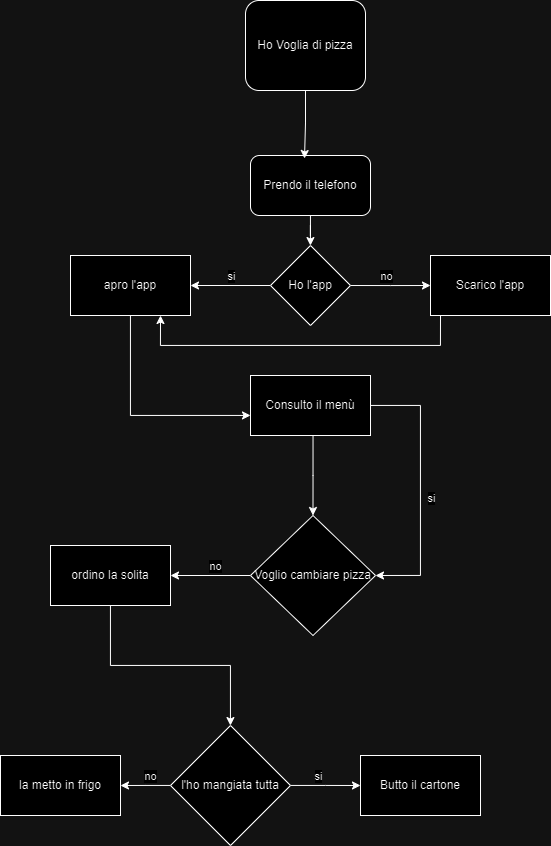

The diagram above was exported from draw.io. Its source (the exported page's mxGraphModel, read from the mxfile embedded in the PNG):
<mxGraphModel dx="1109" dy="874" grid="1" gridSize="10" guides="1" tooltips="1" connect="1" arrows="1" fold="1" page="1" pageScale="1" pageWidth="850" pageHeight="1100" math="0" shadow="0">
  <root>
    <mxCell id="0" />
    <mxCell id="1" parent="0" />
    <mxCell id="W199p5rKLozcljCEk_Jb-1" value="Ho Voglia di pizza" style="rounded=1;whiteSpace=wrap;html=1;" vertex="1" parent="1">
      <mxGeometry x="365" width="120" height="90" as="geometry" />
    </mxCell>
    <mxCell id="W199p5rKLozcljCEk_Jb-17" value="" style="edgeStyle=orthogonalEdgeStyle;rounded=0;orthogonalLoop=1;jettySize=auto;html=1;" edge="1" parent="1" source="W199p5rKLozcljCEk_Jb-15" target="W199p5rKLozcljCEk_Jb-16">
      <mxGeometry relative="1" as="geometry" />
    </mxCell>
    <mxCell id="W199p5rKLozcljCEk_Jb-15" value="Prendo il telefono" style="rounded=1;whiteSpace=wrap;html=1;" vertex="1" parent="1">
      <mxGeometry x="370" y="155" width="120" height="60" as="geometry" />
    </mxCell>
    <mxCell id="W199p5rKLozcljCEk_Jb-61" style="edgeStyle=orthogonalEdgeStyle;rounded=0;orthogonalLoop=1;jettySize=auto;html=1;exitX=0;exitY=0.5;exitDx=0;exitDy=0;entryX=1;entryY=0.5;entryDx=0;entryDy=0;" edge="1" parent="1" source="W199p5rKLozcljCEk_Jb-16" target="W199p5rKLozcljCEk_Jb-26">
      <mxGeometry relative="1" as="geometry" />
    </mxCell>
    <mxCell id="W199p5rKLozcljCEk_Jb-62" value="si" style="edgeLabel;html=1;align=center;verticalAlign=middle;resizable=0;points=[];" vertex="1" connectable="0" parent="W199p5rKLozcljCEk_Jb-61">
      <mxGeometry y="1" relative="1" as="geometry">
        <mxPoint y="-11" as="offset" />
      </mxGeometry>
    </mxCell>
    <mxCell id="W199p5rKLozcljCEk_Jb-63" style="edgeStyle=orthogonalEdgeStyle;rounded=0;orthogonalLoop=1;jettySize=auto;html=1;exitX=1;exitY=0.5;exitDx=0;exitDy=0;" edge="1" parent="1" source="W199p5rKLozcljCEk_Jb-16">
      <mxGeometry relative="1" as="geometry">
        <mxPoint x="550" y="285" as="targetPoint" />
      </mxGeometry>
    </mxCell>
    <mxCell id="W199p5rKLozcljCEk_Jb-64" value="no" style="edgeLabel;html=1;align=center;verticalAlign=middle;resizable=0;points=[];" vertex="1" connectable="0" parent="W199p5rKLozcljCEk_Jb-63">
      <mxGeometry x="-0.1305" y="-2" relative="1" as="geometry">
        <mxPoint y="-12" as="offset" />
      </mxGeometry>
    </mxCell>
    <mxCell id="W199p5rKLozcljCEk_Jb-16" value="Ho l'app" style="rhombus;whiteSpace=wrap;html=1;" vertex="1" parent="1">
      <mxGeometry x="390" y="245" width="80" height="80" as="geometry" />
    </mxCell>
    <mxCell id="W199p5rKLozcljCEk_Jb-27" style="edgeStyle=orthogonalEdgeStyle;rounded=0;orthogonalLoop=1;jettySize=auto;html=1;entryX=0.75;entryY=1;entryDx=0;entryDy=0;" edge="1" parent="1" target="W199p5rKLozcljCEk_Jb-26">
      <mxGeometry relative="1" as="geometry">
        <mxPoint x="560" y="315" as="sourcePoint" />
        <mxPoint x="290" y="335" as="targetPoint" />
        <Array as="points">
          <mxPoint x="560" y="345" />
          <mxPoint x="280" y="345" />
        </Array>
      </mxGeometry>
    </mxCell>
    <mxCell id="W199p5rKLozcljCEk_Jb-24" value="Scarico l'app" style="rounded=0;whiteSpace=wrap;html=1;" vertex="1" parent="1">
      <mxGeometry x="550" y="255" width="120" height="60" as="geometry" />
    </mxCell>
    <mxCell id="W199p5rKLozcljCEk_Jb-29" value="" style="edgeStyle=orthogonalEdgeStyle;rounded=0;orthogonalLoop=1;jettySize=auto;html=1;" edge="1" parent="1" source="W199p5rKLozcljCEk_Jb-26" target="W199p5rKLozcljCEk_Jb-28">
      <mxGeometry relative="1" as="geometry">
        <Array as="points">
          <mxPoint x="250" y="415" />
        </Array>
      </mxGeometry>
    </mxCell>
    <mxCell id="W199p5rKLozcljCEk_Jb-26" value="apro l'app" style="rounded=0;whiteSpace=wrap;html=1;" vertex="1" parent="1">
      <mxGeometry x="190" y="255" width="120" height="60" as="geometry" />
    </mxCell>
    <mxCell id="W199p5rKLozcljCEk_Jb-65" style="edgeStyle=orthogonalEdgeStyle;rounded=0;orthogonalLoop=1;jettySize=auto;html=1;entryX=1;entryY=0.5;entryDx=0;entryDy=0;" edge="1" parent="1" source="W199p5rKLozcljCEk_Jb-28" target="W199p5rKLozcljCEk_Jb-33">
      <mxGeometry relative="1" as="geometry">
        <Array as="points">
          <mxPoint x="540" y="405" />
          <mxPoint x="540" y="575" />
        </Array>
      </mxGeometry>
    </mxCell>
    <mxCell id="W199p5rKLozcljCEk_Jb-66" value="si" style="edgeLabel;html=1;align=center;verticalAlign=middle;resizable=0;points=[];" vertex="1" connectable="0" parent="W199p5rKLozcljCEk_Jb-65">
      <mxGeometry x="-0.1027" y="5" relative="1" as="geometry">
        <mxPoint x="5" y="24" as="offset" />
      </mxGeometry>
    </mxCell>
    <mxCell id="W199p5rKLozcljCEk_Jb-67" style="edgeStyle=orthogonalEdgeStyle;rounded=0;orthogonalLoop=1;jettySize=auto;html=1;entryX=0.5;entryY=0;entryDx=0;entryDy=0;" edge="1" parent="1" source="W199p5rKLozcljCEk_Jb-28" target="W199p5rKLozcljCEk_Jb-33">
      <mxGeometry relative="1" as="geometry">
        <Array as="points">
          <mxPoint x="433" y="475" />
        </Array>
      </mxGeometry>
    </mxCell>
    <mxCell id="W199p5rKLozcljCEk_Jb-28" value="Consulto il menù" style="whiteSpace=wrap;html=1;rounded=0;" vertex="1" parent="1">
      <mxGeometry x="370" y="375" width="120" height="60" as="geometry" />
    </mxCell>
    <mxCell id="W199p5rKLozcljCEk_Jb-38" style="edgeStyle=orthogonalEdgeStyle;rounded=0;orthogonalLoop=1;jettySize=auto;html=1;entryX=1;entryY=0.5;entryDx=0;entryDy=0;" edge="1" parent="1" source="W199p5rKLozcljCEk_Jb-33" target="W199p5rKLozcljCEk_Jb-41">
      <mxGeometry relative="1" as="geometry">
        <mxPoint x="340" y="695" as="targetPoint" />
      </mxGeometry>
    </mxCell>
    <mxCell id="W199p5rKLozcljCEk_Jb-39" value="no" style="edgeLabel;html=1;align=center;verticalAlign=middle;resizable=0;points=[];" vertex="1" connectable="0" parent="W199p5rKLozcljCEk_Jb-38">
      <mxGeometry x="-0.1111" y="-1" relative="1" as="geometry">
        <mxPoint y="-9" as="offset" />
      </mxGeometry>
    </mxCell>
    <mxCell id="W199p5rKLozcljCEk_Jb-33" value="Voglio cambiare pizza" style="rhombus;whiteSpace=wrap;html=1;" vertex="1" parent="1">
      <mxGeometry x="370" y="515" width="125" height="120" as="geometry" />
    </mxCell>
    <mxCell id="W199p5rKLozcljCEk_Jb-53" value="" style="edgeStyle=orthogonalEdgeStyle;rounded=0;orthogonalLoop=1;jettySize=auto;html=1;" edge="1" parent="1" source="W199p5rKLozcljCEk_Jb-41" target="W199p5rKLozcljCEk_Jb-52">
      <mxGeometry relative="1" as="geometry" />
    </mxCell>
    <mxCell id="W199p5rKLozcljCEk_Jb-41" value="ordino la solita" style="rounded=0;whiteSpace=wrap;html=1;" vertex="1" parent="1">
      <mxGeometry x="170" y="545" width="120" height="60" as="geometry" />
    </mxCell>
    <mxCell id="W199p5rKLozcljCEk_Jb-55" value="" style="edgeStyle=orthogonalEdgeStyle;rounded=0;orthogonalLoop=1;jettySize=auto;html=1;" edge="1" parent="1" source="W199p5rKLozcljCEk_Jb-52">
      <mxGeometry relative="1" as="geometry">
        <mxPoint x="480" y="785" as="targetPoint" />
      </mxGeometry>
    </mxCell>
    <mxCell id="W199p5rKLozcljCEk_Jb-60" value="si" style="edgeLabel;html=1;align=center;verticalAlign=middle;resizable=0;points=[];" vertex="1" connectable="0" parent="W199p5rKLozcljCEk_Jb-55">
      <mxGeometry x="-0.025" relative="1" as="geometry">
        <mxPoint x="-7" y="-10" as="offset" />
      </mxGeometry>
    </mxCell>
    <mxCell id="W199p5rKLozcljCEk_Jb-57" value="" style="edgeStyle=orthogonalEdgeStyle;rounded=0;orthogonalLoop=1;jettySize=auto;html=1;entryX=1;entryY=0.5;entryDx=0;entryDy=0;" edge="1" parent="1" source="W199p5rKLozcljCEk_Jb-52">
      <mxGeometry relative="1" as="geometry">
        <mxPoint x="240" y="785" as="targetPoint" />
      </mxGeometry>
    </mxCell>
    <mxCell id="W199p5rKLozcljCEk_Jb-59" value="no" style="edgeLabel;html=1;align=center;verticalAlign=middle;resizable=0;points=[];" vertex="1" connectable="0" parent="W199p5rKLozcljCEk_Jb-57">
      <mxGeometry x="-0.125" y="-2" relative="1" as="geometry">
        <mxPoint x="2" y="-8" as="offset" />
      </mxGeometry>
    </mxCell>
    <mxCell id="W199p5rKLozcljCEk_Jb-52" value="l'ho mangiata tutta" style="rhombus;whiteSpace=wrap;html=1;rounded=0;" vertex="1" parent="1">
      <mxGeometry x="290" y="725" width="120" height="120" as="geometry" />
    </mxCell>
    <mxCell id="W199p5rKLozcljCEk_Jb-56" value="la metto in frigo" style="whiteSpace=wrap;html=1;rounded=0;" vertex="1" parent="1">
      <mxGeometry x="120" y="755" width="120" height="60" as="geometry" />
    </mxCell>
    <mxCell id="W199p5rKLozcljCEk_Jb-68" value="Butto il cartone" style="rounded=0;whiteSpace=wrap;html=1;" vertex="1" parent="1">
      <mxGeometry x="480" y="755" width="120" height="60" as="geometry" />
    </mxCell>
    <mxCell id="W199p5rKLozcljCEk_Jb-73" style="edgeStyle=orthogonalEdgeStyle;rounded=0;orthogonalLoop=1;jettySize=auto;html=1;entryX=0.45;entryY=0.05;entryDx=0;entryDy=0;entryPerimeter=0;" edge="1" parent="1" source="W199p5rKLozcljCEk_Jb-1" target="W199p5rKLozcljCEk_Jb-15">
      <mxGeometry relative="1" as="geometry" />
    </mxCell>
  </root>
</mxGraphModel>